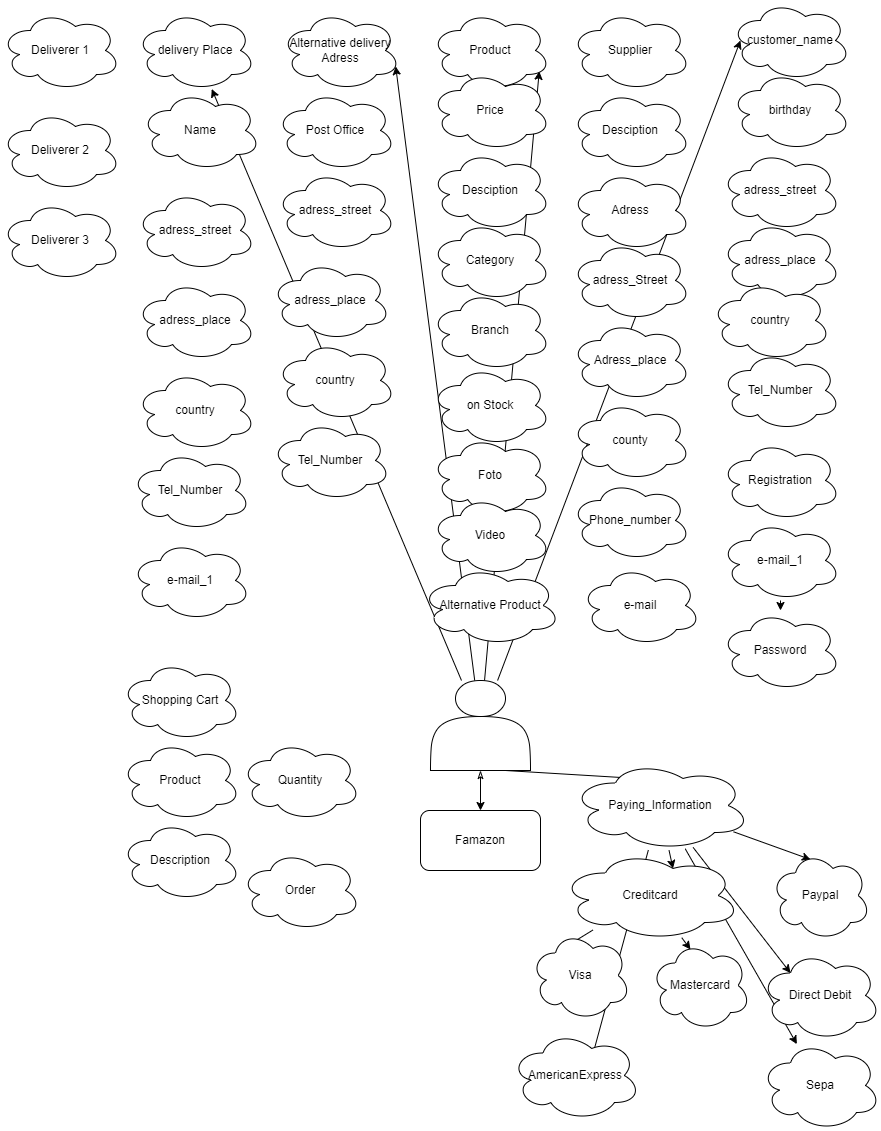

The diagram above was exported from draw.io. Its source (the exported page's mxGraphModel, read from the mxfile embedded in the PNG):
<mxGraphModel dx="722" dy="540" grid="1" gridSize="10" guides="1" tooltips="1" connect="1" arrows="1" fold="1" page="1" pageScale="1" pageWidth="827" pageHeight="1169" math="0" shadow="0">
  <root>
    <mxCell id="0" />
    <mxCell id="1" parent="0" />
    <mxCell id="38" style="edgeStyle=none;html=1;" parent="1" source="2" target="18" edge="1">
      <mxGeometry relative="1" as="geometry" />
    </mxCell>
    <mxCell id="39" style="edgeStyle=none;html=1;entryX=0.96;entryY=0.7;entryDx=0;entryDy=0;entryPerimeter=0;" parent="1" source="2" target="20" edge="1">
      <mxGeometry relative="1" as="geometry" />
    </mxCell>
    <mxCell id="40" style="edgeStyle=none;html=1;entryX=0.083;entryY=0.5;entryDx=0;entryDy=0;entryPerimeter=0;" parent="1" source="2" target="3" edge="1">
      <mxGeometry relative="1" as="geometry" />
    </mxCell>
    <mxCell id="41" style="edgeStyle=none;html=1;entryX=0.906;entryY=0.76;entryDx=0;entryDy=0;entryPerimeter=0;" parent="1" source="2" target="31" edge="1">
      <mxGeometry relative="1" as="geometry" />
    </mxCell>
    <mxCell id="42" style="edgeStyle=none;html=1;entryX=0.556;entryY=0.222;entryDx=0;entryDy=0;entryPerimeter=0;exitX=0.75;exitY=1;exitDx=0;exitDy=0;" parent="1" source="2" target="10" edge="1">
      <mxGeometry relative="1" as="geometry">
        <mxPoint x="540" y="660" as="sourcePoint" />
      </mxGeometry>
    </mxCell>
    <mxCell id="Yeyz--kWkO0Awdjdpnjo-65" style="edgeStyle=none;html=1;entryX=0.5;entryY=0;entryDx=0;entryDy=0;endArrow=classic;endFill=1;startArrow=classicThin;startFill=0;" parent="1" source="2" target="Yeyz--kWkO0Awdjdpnjo-64" edge="1">
      <mxGeometry relative="1" as="geometry" />
    </mxCell>
    <mxCell id="2" value="" style="shape=actor;whiteSpace=wrap;html=1;" parent="1" vertex="1">
      <mxGeometry x="450" y="690" width="100" height="90" as="geometry" />
    </mxCell>
    <mxCell id="3" value="customer_name" style="ellipse;shape=cloud;whiteSpace=wrap;html=1;" parent="1" vertex="1">
      <mxGeometry x="750" y="10" width="120" height="80" as="geometry" />
    </mxCell>
    <mxCell id="4" value="birthday&lt;span style=&quot;color: rgba(0 , 0 , 0 , 0) ; font-family: monospace ; font-size: 0px&quot;&gt;%3CmxGraphModel%3E%3Croot%3E%3CmxCell%20id%3D%220%22%2F%3E%3CmxCell%20id%3D%221%22%20parent%3D%220%22%2F%3E%3CmxCell%20id%3D%222%22%20value%3D%22name_student%22%20style%3D%22ellipse%3Bshape%3Dcloud%3BwhiteSpace%3Dwrap%3Bhtml%3D1%3B%22%20vertex%3D%221%22%20parent%3D%221%22%3E%3CmxGeometry%20x%3D%22560%22%20y%3D%22230%22%20width%3D%22120%22%20height%3D%2280%22%20as%3D%22geometry%22%2F%3E%3C%2FmxCell%3E%3C%2Froot%3E%3C%2FmxGraphModel%3E&lt;/span&gt;" style="ellipse;shape=cloud;whiteSpace=wrap;html=1;" parent="1" vertex="1">
      <mxGeometry x="750" y="80" width="120" height="80" as="geometry" />
    </mxCell>
    <mxCell id="5" value="adress_street" style="ellipse;shape=cloud;whiteSpace=wrap;html=1;" parent="1" vertex="1">
      <mxGeometry x="740" y="160" width="120" height="80" as="geometry" />
    </mxCell>
    <mxCell id="6" value="adress_place" style="ellipse;shape=cloud;whiteSpace=wrap;html=1;" parent="1" vertex="1">
      <mxGeometry x="740" y="230" width="120" height="80" as="geometry" />
    </mxCell>
    <mxCell id="7" value="country" style="ellipse;shape=cloud;whiteSpace=wrap;html=1;" parent="1" vertex="1">
      <mxGeometry x="730" y="290" width="120" height="80" as="geometry" />
    </mxCell>
    <mxCell id="8" value="Tel_Number" style="ellipse;shape=cloud;whiteSpace=wrap;html=1;" parent="1" vertex="1">
      <mxGeometry x="740" y="360" width="120" height="80" as="geometry" />
    </mxCell>
    <mxCell id="62" value="" style="edgeStyle=none;html=1;" parent="1" source="9" target="61" edge="1">
      <mxGeometry relative="1" as="geometry" />
    </mxCell>
    <mxCell id="64" value="" style="edgeStyle=none;html=1;" parent="1" source="9" target="63" edge="1">
      <mxGeometry relative="1" as="geometry" />
    </mxCell>
    <mxCell id="9" value="e-mail_1" style="ellipse;shape=cloud;whiteSpace=wrap;html=1;" parent="1" vertex="1">
      <mxGeometry x="740" y="530" width="120" height="80" as="geometry" />
    </mxCell>
    <mxCell id="43" style="edgeStyle=none;html=1;entryX=0.625;entryY=0.2;entryDx=0;entryDy=0;entryPerimeter=0;" parent="1" source="10" target="11" edge="1">
      <mxGeometry relative="1" as="geometry" />
    </mxCell>
    <mxCell id="46" style="edgeStyle=none;html=1;entryX=0.4;entryY=0.1;entryDx=0;entryDy=0;entryPerimeter=0;" parent="1" source="10" target="15" edge="1">
      <mxGeometry relative="1" as="geometry" />
    </mxCell>
    <mxCell id="47" style="edgeStyle=none;html=1;entryX=0.25;entryY=0.25;entryDx=0;entryDy=0;entryPerimeter=0;" parent="1" source="10" target="16" edge="1">
      <mxGeometry relative="1" as="geometry" />
    </mxCell>
    <mxCell id="48" style="edgeStyle=none;html=1;entryX=0.6;entryY=0.444;entryDx=0;entryDy=0;entryPerimeter=0;" parent="1" source="10" target="14" edge="1">
      <mxGeometry relative="1" as="geometry" />
    </mxCell>
    <mxCell id="49" style="edgeStyle=none;html=1;" parent="1" source="10" target="17" edge="1">
      <mxGeometry relative="1" as="geometry" />
    </mxCell>
    <mxCell id="10" value="Paying_Information" style="ellipse;shape=cloud;whiteSpace=wrap;html=1;" parent="1" vertex="1">
      <mxGeometry x="590" y="770" width="180" height="90" as="geometry" />
    </mxCell>
    <mxCell id="44" style="edgeStyle=none;html=1;entryX=0.25;entryY=0.25;entryDx=0;entryDy=0;entryPerimeter=0;" parent="1" source="11" target="12" edge="1">
      <mxGeometry relative="1" as="geometry" />
    </mxCell>
    <mxCell id="45" style="edgeStyle=none;html=1;entryX=0.4;entryY=0.1;entryDx=0;entryDy=0;entryPerimeter=0;" parent="1" source="11" target="13" edge="1">
      <mxGeometry relative="1" as="geometry" />
    </mxCell>
    <mxCell id="11" value="Creditcard&lt;span style=&quot;color: rgba(0 , 0 , 0 , 0) ; font-family: monospace ; font-size: 0px&quot;&gt;%3CmxGraphModel%3E%3Croot%3E%3CmxCell%20id%3D%220%22%2F%3E%3CmxCell%20id%3D%221%22%20parent%3D%220%22%2F%3E%3CmxCell%20id%3D%222%22%20value%3D%22PayingInformation%22%20style%3D%22ellipse%3Bshape%3Dcloud%3BwhiteSpace%3Dwrap%3Bhtml%3D1%3B%22%20vertex%3D%221%22%20parent%3D%221%22%3E%3CmxGeometry%20x%3D%2230%22%20y%3D%22640%22%20width%3D%22180%22%20height%3D%2290%22%20as%3D%22geometry%22%2F%3E%3C%2FmxCell%3E%3C%2Froot%3E%3C%2FmxGraphModel%3E&lt;/span&gt;" style="ellipse;shape=cloud;whiteSpace=wrap;html=1;" parent="1" vertex="1">
      <mxGeometry x="580" y="860" width="180" height="90" as="geometry" />
    </mxCell>
    <mxCell id="12" value="Visa" style="ellipse;shape=cloud;whiteSpace=wrap;html=1;" parent="1" vertex="1">
      <mxGeometry x="550" y="940" width="100" height="90" as="geometry" />
    </mxCell>
    <mxCell id="13" value="Mastercard" style="ellipse;shape=cloud;whiteSpace=wrap;html=1;" parent="1" vertex="1">
      <mxGeometry x="670" y="950" width="100" height="90" as="geometry" />
    </mxCell>
    <mxCell id="14" value="AmericanExpress" style="ellipse;shape=cloud;whiteSpace=wrap;html=1;" parent="1" vertex="1">
      <mxGeometry x="530" y="1040" width="130" height="90" as="geometry" />
    </mxCell>
    <mxCell id="15" value="Paypal&lt;span style=&quot;color: rgba(0 , 0 , 0 , 0) ; font-family: monospace ; font-size: 0px&quot;&gt;%3CmxGraphModel%3E%3Croot%3E%3CmxCell%20id%3D%220%22%2F%3E%3CmxCell%20id%3D%221%22%20parent%3D%220%22%2F%3E%3CmxCell%20id%3D%222%22%20value%3D%22Mastercard%22%20style%3D%22ellipse%3Bshape%3Dcloud%3BwhiteSpace%3Dwrap%3Bhtml%3D1%3B%22%20vertex%3D%221%22%20parent%3D%221%22%3E%3CmxGeometry%20x%3D%22110%22%20y%3D%22820%22%20width%3D%22100%22%20height%3D%2290%22%20as%3D%22geometry%22%2F%3E%3C%2FmxCell%3E%3C%2Froot%3E%3C%2FmxGraphModel%3E&lt;/span&gt;" style="ellipse;shape=cloud;whiteSpace=wrap;html=1;" parent="1" vertex="1">
      <mxGeometry x="790" y="860" width="100" height="90" as="geometry" />
    </mxCell>
    <mxCell id="16" value="Direct Debit" style="ellipse;shape=cloud;whiteSpace=wrap;html=1;" parent="1" vertex="1">
      <mxGeometry x="780" y="960" width="120" height="90" as="geometry" />
    </mxCell>
    <mxCell id="17" value="Sepa" style="ellipse;shape=cloud;whiteSpace=wrap;html=1;" parent="1" vertex="1">
      <mxGeometry x="780" y="1050" width="120" height="90" as="geometry" />
    </mxCell>
    <mxCell id="18" value="delivery Place" style="ellipse;shape=cloud;whiteSpace=wrap;html=1;" parent="1" vertex="1">
      <mxGeometry x="155" y="20" width="120" height="80" as="geometry" />
    </mxCell>
    <mxCell id="19" value="adress_street" style="ellipse;shape=cloud;whiteSpace=wrap;html=1;" parent="1" vertex="1">
      <mxGeometry x="155" y="200" width="120" height="80" as="geometry" />
    </mxCell>
    <mxCell id="20" value="Alternative delivery Adress" style="ellipse;shape=cloud;whiteSpace=wrap;html=1;" parent="1" vertex="1">
      <mxGeometry x="300" y="20" width="120" height="80" as="geometry" />
    </mxCell>
    <mxCell id="21" value="adress_place" style="ellipse;shape=cloud;whiteSpace=wrap;html=1;" parent="1" vertex="1">
      <mxGeometry x="155" y="290" width="120" height="80" as="geometry" />
    </mxCell>
    <mxCell id="22" value="country" style="ellipse;shape=cloud;whiteSpace=wrap;html=1;" parent="1" vertex="1">
      <mxGeometry x="155" y="380" width="120" height="80" as="geometry" />
    </mxCell>
    <mxCell id="23" value="Tel_Number" style="ellipse;shape=cloud;whiteSpace=wrap;html=1;" parent="1" vertex="1">
      <mxGeometry x="150" y="460" width="120" height="80" as="geometry" />
    </mxCell>
    <mxCell id="24" value="e-mail_1" style="ellipse;shape=cloud;whiteSpace=wrap;html=1;" parent="1" vertex="1">
      <mxGeometry x="150" y="550" width="120" height="80" as="geometry" />
    </mxCell>
    <mxCell id="25" value="Post Office" style="ellipse;shape=cloud;whiteSpace=wrap;html=1;" parent="1" vertex="1">
      <mxGeometry x="295" y="100" width="120" height="80" as="geometry" />
    </mxCell>
    <mxCell id="26" value="adress_place" style="ellipse;shape=cloud;whiteSpace=wrap;html=1;" parent="1" vertex="1">
      <mxGeometry x="290" y="270" width="120" height="80" as="geometry" />
    </mxCell>
    <mxCell id="27" value="country" style="ellipse;shape=cloud;whiteSpace=wrap;html=1;" parent="1" vertex="1">
      <mxGeometry x="295" y="350" width="120" height="80" as="geometry" />
    </mxCell>
    <mxCell id="28" value="Tel_Number" style="ellipse;shape=cloud;whiteSpace=wrap;html=1;" parent="1" vertex="1">
      <mxGeometry x="290" y="430" width="120" height="80" as="geometry" />
    </mxCell>
    <mxCell id="29" value="Name" style="ellipse;shape=cloud;whiteSpace=wrap;html=1;" parent="1" vertex="1">
      <mxGeometry x="160" y="100" width="120" height="80" as="geometry" />
    </mxCell>
    <mxCell id="30" value="adress_street" style="ellipse;shape=cloud;whiteSpace=wrap;html=1;" parent="1" vertex="1">
      <mxGeometry x="295" y="180" width="120" height="80" as="geometry" />
    </mxCell>
    <mxCell id="31" value="Product" style="ellipse;shape=cloud;whiteSpace=wrap;html=1;" parent="1" vertex="1">
      <mxGeometry x="450" y="20" width="120" height="80" as="geometry" />
    </mxCell>
    <mxCell id="32" value="Alternative Product" style="ellipse;shape=cloud;whiteSpace=wrap;html=1;" parent="1" vertex="1">
      <mxGeometry x="440" y="575" width="140" height="80" as="geometry" />
    </mxCell>
    <mxCell id="34" value="Desciption" style="ellipse;shape=cloud;whiteSpace=wrap;html=1;" parent="1" vertex="1">
      <mxGeometry x="450" y="160" width="120" height="80" as="geometry" />
    </mxCell>
    <mxCell id="35" value="Price" style="ellipse;shape=cloud;whiteSpace=wrap;html=1;" parent="1" vertex="1">
      <mxGeometry x="450" y="80" width="120" height="80" as="geometry" />
    </mxCell>
    <mxCell id="36" value="Foto" style="ellipse;shape=cloud;whiteSpace=wrap;html=1;" parent="1" vertex="1">
      <mxGeometry x="450" y="445" width="120" height="80" as="geometry" />
    </mxCell>
    <mxCell id="37" value="Video" style="ellipse;shape=cloud;whiteSpace=wrap;html=1;" parent="1" vertex="1">
      <mxGeometry x="450" y="505" width="120" height="80" as="geometry" />
    </mxCell>
    <mxCell id="50" value="Supplier" style="ellipse;shape=cloud;whiteSpace=wrap;html=1;" parent="1" vertex="1">
      <mxGeometry x="590" y="20" width="120" height="80" as="geometry" />
    </mxCell>
    <mxCell id="51" value="county" style="ellipse;shape=cloud;whiteSpace=wrap;html=1;" parent="1" vertex="1">
      <mxGeometry x="590" y="410" width="120" height="80" as="geometry" />
    </mxCell>
    <mxCell id="52" value="Desciption" style="ellipse;shape=cloud;whiteSpace=wrap;html=1;" parent="1" vertex="1">
      <mxGeometry x="590" y="100" width="120" height="80" as="geometry" />
    </mxCell>
    <mxCell id="53" value="Adress_place" style="ellipse;shape=cloud;whiteSpace=wrap;html=1;" parent="1" vertex="1">
      <mxGeometry x="590" y="330" width="120" height="80" as="geometry" />
    </mxCell>
    <mxCell id="54" value="Adress" style="ellipse;shape=cloud;whiteSpace=wrap;html=1;" parent="1" vertex="1">
      <mxGeometry x="590" y="180" width="120" height="80" as="geometry" />
    </mxCell>
    <mxCell id="55" value="adress_Street" style="ellipse;shape=cloud;whiteSpace=wrap;html=1;" parent="1" vertex="1">
      <mxGeometry x="590" y="250" width="120" height="80" as="geometry" />
    </mxCell>
    <mxCell id="56" value="Phone_number" style="ellipse;shape=cloud;whiteSpace=wrap;html=1;" parent="1" vertex="1">
      <mxGeometry x="590" y="490" width="120" height="80" as="geometry" />
    </mxCell>
    <mxCell id="57" value="e-mail" style="ellipse;shape=cloud;whiteSpace=wrap;html=1;" parent="1" vertex="1">
      <mxGeometry x="600" y="575" width="120" height="80" as="geometry" />
    </mxCell>
    <mxCell id="58" value="on Stock" style="ellipse;shape=cloud;whiteSpace=wrap;html=1;" parent="1" vertex="1">
      <mxGeometry x="450" y="375" width="120" height="80" as="geometry" />
    </mxCell>
    <mxCell id="59" value="Category" style="ellipse;shape=cloud;whiteSpace=wrap;html=1;" parent="1" vertex="1">
      <mxGeometry x="450" y="230" width="120" height="80" as="geometry" />
    </mxCell>
    <mxCell id="60" value="Branch" style="ellipse;shape=cloud;whiteSpace=wrap;html=1;" parent="1" vertex="1">
      <mxGeometry x="450" y="300" width="120" height="80" as="geometry" />
    </mxCell>
    <mxCell id="61" value="Registration" style="ellipse;shape=cloud;whiteSpace=wrap;html=1;" parent="1" vertex="1">
      <mxGeometry x="740" y="450" width="120" height="80" as="geometry" />
    </mxCell>
    <mxCell id="63" value="Password" style="ellipse;shape=cloud;whiteSpace=wrap;html=1;" parent="1" vertex="1">
      <mxGeometry x="740" y="620" width="120" height="80" as="geometry" />
    </mxCell>
    <mxCell id="VyvT6dbFFxMLQCMokPWD-64" value="Shopping Cart" style="ellipse;shape=cloud;whiteSpace=wrap;html=1;" parent="1" vertex="1">
      <mxGeometry x="140" y="670" width="120" height="80" as="geometry" />
    </mxCell>
    <mxCell id="VyvT6dbFFxMLQCMokPWD-65" value="Product" style="ellipse;shape=cloud;whiteSpace=wrap;html=1;" parent="1" vertex="1">
      <mxGeometry x="140" y="750" width="120" height="80" as="geometry" />
    </mxCell>
    <mxCell id="VyvT6dbFFxMLQCMokPWD-66" value="Quantity" style="ellipse;shape=cloud;whiteSpace=wrap;html=1;" parent="1" vertex="1">
      <mxGeometry x="260" y="750" width="120" height="80" as="geometry" />
    </mxCell>
    <mxCell id="VyvT6dbFFxMLQCMokPWD-67" value="Description" style="ellipse;shape=cloud;whiteSpace=wrap;html=1;" parent="1" vertex="1">
      <mxGeometry x="140" y="830" width="120" height="80" as="geometry" />
    </mxCell>
    <mxCell id="VyvT6dbFFxMLQCMokPWD-68" value="Order" style="ellipse;shape=cloud;whiteSpace=wrap;html=1;" parent="1" vertex="1">
      <mxGeometry x="260" y="860" width="120" height="80" as="geometry" />
    </mxCell>
    <mxCell id="XDWJYCMqTenVZOifzEcM-64" value="Deliverer 1" style="ellipse;shape=cloud;whiteSpace=wrap;html=1;" parent="1" vertex="1">
      <mxGeometry x="20" y="20" width="120" height="80" as="geometry" />
    </mxCell>
    <mxCell id="XDWJYCMqTenVZOifzEcM-66" value="Deliverer 2" style="ellipse;shape=cloud;whiteSpace=wrap;html=1;" parent="1" vertex="1">
      <mxGeometry x="20" y="120" width="120" height="80" as="geometry" />
    </mxCell>
    <mxCell id="XDWJYCMqTenVZOifzEcM-67" value="Deliverer 3" style="ellipse;shape=cloud;whiteSpace=wrap;html=1;" parent="1" vertex="1">
      <mxGeometry x="20" y="210" width="120" height="80" as="geometry" />
    </mxCell>
    <mxCell id="Yeyz--kWkO0Awdjdpnjo-64" value="Famazon" style="rounded=1;whiteSpace=wrap;html=1;" parent="1" vertex="1">
      <mxGeometry x="440" y="820" width="120" height="60" as="geometry" />
    </mxCell>
  </root>
</mxGraphModel>